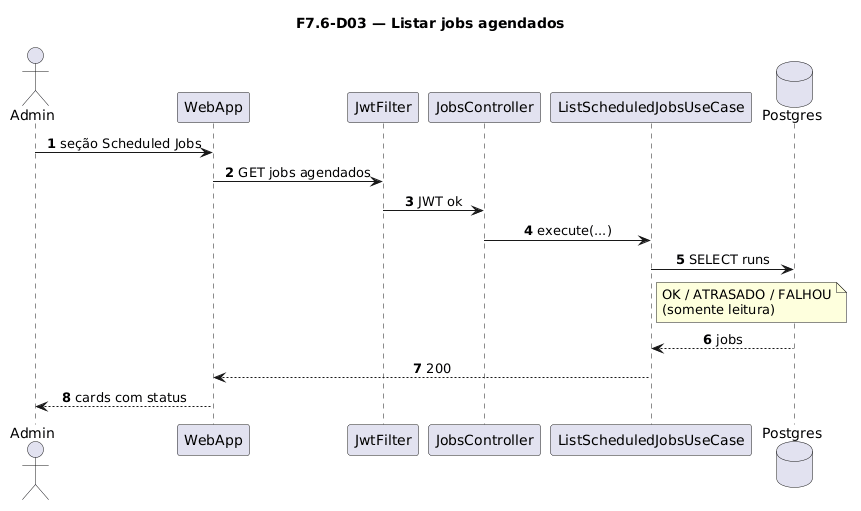

The diagram above was rendered by PlantUML. Its source (embedded in the PNG):
@startuml
title F7.6-D03 — Listar jobs agendados
skinparam sequenceMessageAlign center
skinparam responseMessageBelowArrow true
skinparam maxMessageSize 220
autonumber

actor "Admin" as Admin
participant "WebApp" as WebApp
participant "JwtFilter" as Jwt
participant "JobsController" as Ctrl
participant "ListScheduledJobsUseCase" as UC
database "Postgres" as Postgres

Admin -> WebApp: seção Scheduled Jobs
WebApp -> Jwt: GET jobs agendados
Jwt -> Ctrl: JWT ok
Ctrl -> UC: execute(...)
UC -> Postgres: SELECT runs
note right of UC
  OK / ATRASADO / FALHOU
  (somente leitura)
end note
Postgres --> UC: jobs
UC --> WebApp: 200
WebApp --> Admin: cards com status
@enduml